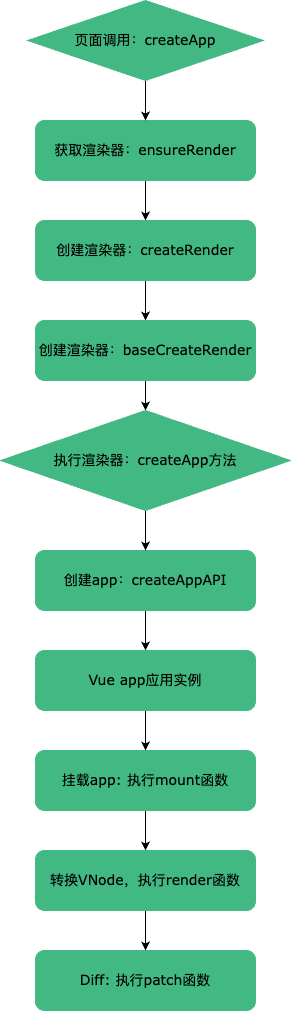

The diagram above was exported from draw.io. Its source (the exported page's mxGraphModel, read from the mxfile embedded in the PNG):
<mxGraphModel dx="1242" dy="878" grid="1" gridSize="10" guides="1" tooltips="1" connect="1" arrows="1" fold="1" page="1" pageScale="1" pageWidth="827" pageHeight="1169" math="0" shadow="0">
  <root>
    <mxCell id="0" />
    <mxCell id="1" parent="0" />
    <mxCell id="LEOu-fKgZrcgjY245vIM-9" value="" style="edgeStyle=orthogonalEdgeStyle;rounded=0;orthogonalLoop=1;jettySize=auto;html=1;fontFamily=Verdana;fontSize=14;" edge="1" parent="1" source="LEOu-fKgZrcgjY245vIM-1" target="LEOu-fKgZrcgjY245vIM-2">
      <mxGeometry relative="1" as="geometry" />
    </mxCell>
    <mxCell id="LEOu-fKgZrcgjY245vIM-1" value="&lt;font face=&quot;Verdana&quot; style=&quot;font-size: 14px;&quot;&gt;获取渲染器：ensureRender&lt;/font&gt;" style="rounded=1;whiteSpace=wrap;html=1;fillColor=#42b883;strokeColor=#42b883;" vertex="1" parent="1">
      <mxGeometry x="370" y="160" width="220" height="60" as="geometry" />
    </mxCell>
    <mxCell id="LEOu-fKgZrcgjY245vIM-10" value="" style="edgeStyle=orthogonalEdgeStyle;rounded=0;orthogonalLoop=1;jettySize=auto;html=1;fontFamily=Verdana;fontSize=14;" edge="1" parent="1" source="LEOu-fKgZrcgjY245vIM-2" target="LEOu-fKgZrcgjY245vIM-3">
      <mxGeometry relative="1" as="geometry" />
    </mxCell>
    <mxCell id="LEOu-fKgZrcgjY245vIM-2" value="&lt;font face=&quot;Verdana&quot; style=&quot;font-size: 14px;&quot;&gt;创建渲染器：createRender&lt;/font&gt;" style="rounded=1;whiteSpace=wrap;html=1;fillColor=#42b883;strokeColor=#42b883;" vertex="1" parent="1">
      <mxGeometry x="370" y="260" width="220" height="60" as="geometry" />
    </mxCell>
    <mxCell id="LEOu-fKgZrcgjY245vIM-11" value="" style="edgeStyle=orthogonalEdgeStyle;rounded=0;orthogonalLoop=1;jettySize=auto;html=1;fontFamily=Verdana;fontSize=14;" edge="1" parent="1" source="LEOu-fKgZrcgjY245vIM-3" target="LEOu-fKgZrcgjY245vIM-6">
      <mxGeometry relative="1" as="geometry" />
    </mxCell>
    <mxCell id="LEOu-fKgZrcgjY245vIM-3" value="&lt;font face=&quot;Verdana&quot; style=&quot;font-size: 14px;&quot;&gt;创建渲染器：baseCreateRender&lt;/font&gt;" style="rounded=1;whiteSpace=wrap;html=1;fillColor=#42b883;strokeColor=#42b883;" vertex="1" parent="1">
      <mxGeometry x="370" y="360" width="220" height="60" as="geometry" />
    </mxCell>
    <mxCell id="LEOu-fKgZrcgjY245vIM-13" value="" style="edgeStyle=orthogonalEdgeStyle;rounded=0;orthogonalLoop=1;jettySize=auto;html=1;fontFamily=Verdana;fontSize=14;" edge="1" parent="1" source="LEOu-fKgZrcgjY245vIM-4" target="LEOu-fKgZrcgjY245vIM-5">
      <mxGeometry relative="1" as="geometry" />
    </mxCell>
    <mxCell id="LEOu-fKgZrcgjY245vIM-4" value="&lt;font face=&quot;Verdana&quot; style=&quot;font-size: 14px;&quot;&gt;创建app：createAppAPI&lt;/font&gt;" style="rounded=1;whiteSpace=wrap;html=1;fillColor=#42b883;strokeColor=#42b883;" vertex="1" parent="1">
      <mxGeometry x="370" y="590" width="220" height="60" as="geometry" />
    </mxCell>
    <mxCell id="LEOu-fKgZrcgjY245vIM-17" value="" style="edgeStyle=orthogonalEdgeStyle;rounded=0;orthogonalLoop=1;jettySize=auto;html=1;fontFamily=Verdana;fontSize=14;" edge="1" parent="1" source="LEOu-fKgZrcgjY245vIM-5" target="LEOu-fKgZrcgjY245vIM-14">
      <mxGeometry relative="1" as="geometry" />
    </mxCell>
    <mxCell id="LEOu-fKgZrcgjY245vIM-5" value="&lt;font style=&quot;font-size: 14px;&quot; face=&quot;Verdana&quot;&gt;Vue app应用实例&lt;/font&gt;" style="rounded=1;whiteSpace=wrap;html=1;fillColor=#42b883;strokeColor=#42b883;" vertex="1" parent="1">
      <mxGeometry x="370" y="690" width="220" height="60" as="geometry" />
    </mxCell>
    <mxCell id="LEOu-fKgZrcgjY245vIM-12" value="" style="edgeStyle=orthogonalEdgeStyle;rounded=0;orthogonalLoop=1;jettySize=auto;html=1;fontFamily=Verdana;fontSize=14;" edge="1" parent="1" source="LEOu-fKgZrcgjY245vIM-6" target="LEOu-fKgZrcgjY245vIM-4">
      <mxGeometry relative="1" as="geometry" />
    </mxCell>
    <mxCell id="LEOu-fKgZrcgjY245vIM-6" value="执行渲染器：createApp方法" style="rhombus;whiteSpace=wrap;html=1;fontFamily=Verdana;fontSize=14;fillColor=#42B883;strokeColor=#42B883;" vertex="1" parent="1">
      <mxGeometry x="335" y="450" width="290" height="100" as="geometry" />
    </mxCell>
    <mxCell id="LEOu-fKgZrcgjY245vIM-8" value="" style="edgeStyle=orthogonalEdgeStyle;rounded=0;orthogonalLoop=1;jettySize=auto;html=1;fontFamily=Verdana;fontSize=14;" edge="1" parent="1" source="LEOu-fKgZrcgjY245vIM-7" target="LEOu-fKgZrcgjY245vIM-1">
      <mxGeometry relative="1" as="geometry" />
    </mxCell>
    <mxCell id="LEOu-fKgZrcgjY245vIM-7" value="页面调用：createApp" style="rhombus;whiteSpace=wrap;html=1;strokeColor=#42B883;fontFamily=Verdana;fontSize=14;fillColor=#42B883;" vertex="1" parent="1">
      <mxGeometry x="362" y="40" width="236" height="80" as="geometry" />
    </mxCell>
    <mxCell id="LEOu-fKgZrcgjY245vIM-18" value="" style="edgeStyle=orthogonalEdgeStyle;rounded=0;orthogonalLoop=1;jettySize=auto;html=1;fontFamily=Verdana;fontSize=14;" edge="1" parent="1" source="LEOu-fKgZrcgjY245vIM-14" target="LEOu-fKgZrcgjY245vIM-15">
      <mxGeometry relative="1" as="geometry" />
    </mxCell>
    <mxCell id="LEOu-fKgZrcgjY245vIM-14" value="&lt;font face=&quot;Verdana&quot;&gt;&lt;span style=&quot;font-size: 14px;&quot;&gt;挂载app: 执行mount函数&lt;/span&gt;&lt;/font&gt;" style="rounded=1;whiteSpace=wrap;html=1;fillColor=#42b883;strokeColor=#42b883;" vertex="1" parent="1">
      <mxGeometry x="370" y="790" width="220" height="60" as="geometry" />
    </mxCell>
    <mxCell id="LEOu-fKgZrcgjY245vIM-19" value="" style="edgeStyle=orthogonalEdgeStyle;rounded=0;orthogonalLoop=1;jettySize=auto;html=1;fontFamily=Verdana;fontSize=14;" edge="1" parent="1" source="LEOu-fKgZrcgjY245vIM-15" target="LEOu-fKgZrcgjY245vIM-16">
      <mxGeometry relative="1" as="geometry" />
    </mxCell>
    <mxCell id="LEOu-fKgZrcgjY245vIM-15" value="&lt;font face=&quot;Verdana&quot;&gt;&lt;span style=&quot;font-size: 14px;&quot;&gt;转换VNode，执行render函数&lt;/span&gt;&lt;/font&gt;" style="rounded=1;whiteSpace=wrap;html=1;fillColor=#42b883;strokeColor=#42b883;" vertex="1" parent="1">
      <mxGeometry x="370" y="890" width="220" height="60" as="geometry" />
    </mxCell>
    <mxCell id="LEOu-fKgZrcgjY245vIM-16" value="&lt;font face=&quot;Verdana&quot;&gt;&lt;span style=&quot;font-size: 14px;&quot;&gt;Diff: 执行patch函数&lt;/span&gt;&lt;/font&gt;" style="rounded=1;whiteSpace=wrap;html=1;fillColor=#42b883;strokeColor=#42b883;" vertex="1" parent="1">
      <mxGeometry x="370" y="990" width="220" height="60" as="geometry" />
    </mxCell>
  </root>
</mxGraphModel>